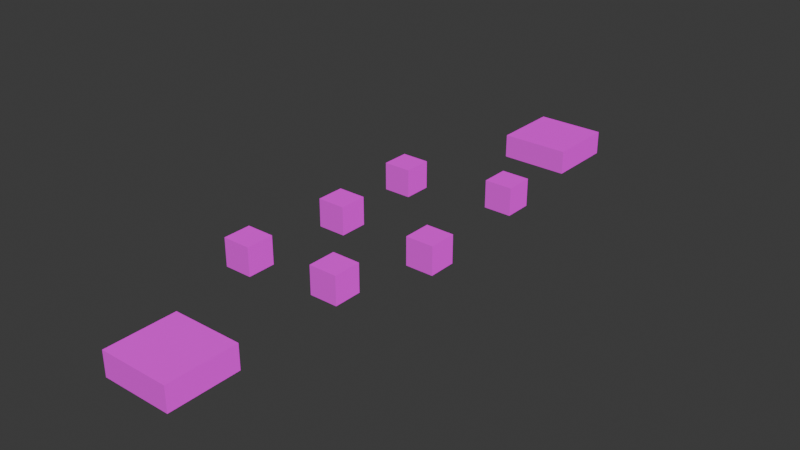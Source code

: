 # Source: table.blend  (saved by Blender 4.4.32; exported with 4.5.12 LTS)
import bpy
from mathutils import Matrix  # noqa: F401  (used for matrix-valued properties, if any)

bpy.ops.wm.read_factory_settings(use_empty=True)
scene = bpy.context.scene
scene.name = 'Scene'

# ---- collections
col_collection = bpy.data.collections.new('Collection'); scene.collection.children.link(col_collection)

# ---- images (referenced by path relative to the original .blend; pixels are not part of the script)
import os
ASSET_DIR = os.environ.get("B2B_ASSET_DIR", "")  # directory of the original .blend (textures are referenced by path, not embedded)
HERE = os.path.dirname(os.path.abspath(__file__))  # packed textures are extracted next to this script under _unpacked/

def load_image(name, relpath, width, height, colorspace="sRGB"):
    """Load a texture the original file referenced (path relative to the .blend, or extracted next to this script)."""
    p = next((c for c in (os.path.join(HERE, relpath), os.path.join(ASSET_DIR, relpath)) if relpath and os.path.exists(c)), "")
    if p:
        img = bpy.data.images.load(p, check_existing=True)
        img.name = name
    else:  # same state as the original file: an image datablock whose file is absent (Cycles renders it pink)
        img = bpy.data.images.new(name, width, height)
        img.source = "FILE"
        img.filepath = "//" + (relpath or name)
    img.colorspace_settings.name = colorspace
    return img
img_dieface_dds = load_image('dieface.dds', 'dieface.dds', 1024, 1024, 'sRGB')
img_default_n_dds = load_image('default_n.dds', 'default_n.dds', 1024, 1024, 'sRGB')

# ---- materials (node trees are filled in below, after node groups)
mat_material = bpy.data.materials.new('Material')
mat_material.alpha_threshold = 0.0
mat_material.roughness = 0.5
mat_material.line_color = (0.0, 0.0, 0.0, 1.0)

# ---- material node trees
mat_material.use_nodes = True; mat_material.node_tree.nodes.clear()
_N = mat_material.node_tree.nodes; _L = mat_material.node_tree.links
n0 = _N.new('ShaderNodeTexImage'); n0.name = 'Image Texture'; n0.location = (0, 0)
n0.image = img_dieface_dds
n1 = _N.new('ShaderNodeTexImage'); n1.name = 'Image Texture.001'; n1.location = (0, 0)
n1.image = img_default_n_dds
n2 = _N.new('ShaderNodeBsdfPrincipled'); n2.name = 'Principled BSDF'; n2.location = (0, 0)
n3 = _N.new('ShaderNodeOutputMaterial'); n3.name = 'Material Output'; n3.location = (0, 0)
_L.new(n0.outputs[0], n2.inputs[0])
_L.new(n1.outputs[0], n2.inputs[5])
_L.new(n2.outputs[0], n3.inputs[0])
n3.is_active_output = True

# ---- world
world_world = bpy.data.worlds.new('World'); scene.world = world_world
world_world.use_nodes = True; world_world.node_tree.nodes.clear()
_N = world_world.node_tree.nodes; _L = world_world.node_tree.links
n0 = _N.new('ShaderNodeOutputWorld'); n0.name = 'World Output'; n0.location = (300, 300)
n1 = _N.new('ShaderNodeBackground'); n1.name = 'Background'; n1.location = (10, 300)
n1.inputs[0].default_value = (0.05088, 0.05088, 0.05088, 1.0)
_L.new(n1.outputs[0], n0.inputs[0])
n0.is_active_output = True
world_world.color = (0.05088, 0.05088, 0.05088)
world_world.sun_shadow_jitter_overblur = 0.0

# ---- meshes
me_cube = bpy.data.meshes.new('Cube')
me_cube.from_pydata([(0.1, 0.1, 0.1), (0.1, 0.1, -0.1), (0.1, -0.1, 0.1), (0.1, -0.1, -0.1), (-0.1, 0.1, 0.1), (-0.1, 0.1, -0.1), (-0.1, -0.1, 0.1), (-0.1, -0.1, -0.1), (-0.1, 0.1, -0.1), (-0.1, 0.1, -0.1), (-0.1, -0.1, -0.1), (-0.1, -0.1, -0.1), (0.1, 0.1, -0.1), (0.1, 0.1, -0.1), (0.1, 0.1, 0.1), (0.1, 0.1, 0.1), (-0.1, -0.1, 0.1), (-0.1, -0.1, 0.1), (0.1, -0.1, 0.1), (0.1, -0.1, 0.1), (0.1, -0.1, -0.1), (0.1, -0.1, -0.1), (-0.1, 0.1, 0.1), (-0.1, 0.1, 0.1)], [], [(15, 23, 17, 19), (20, 18, 16, 11), (10, 6, 22, 8), (9, 12, 21, 7), (13, 14, 2, 3), (5, 4, 0, 1)])
_uv = me_cube.uv_layers.new(name='UVMap')
_uv.uv.foreach_set('vector', [0.9998, 0.25, 0.9998, 0.5, 0.4999, 0.5, 0.4999, 0.25, 2.98e-08, 0.5, 0.4999, 0.5, 0.4999, 0.75, 2.98e-08, 0.75, 8.941e-08, 0.75, 0.4999, 0.75, 0.4999, 1.0, 2.98e-08, 1.0, -2.98e-08, 0.25, 0.4999, 0.25, 0.4999, 0.5, 8.941e-08, 0.5, 0.4999, 0.5, 0.9998, 0.5, 0.9998, 0.75, 0.4999, 0.75, 0.9998, 1.0, 0.4999, 1.0, 0.4999, 0.75, 0.9998, 0.75])
me_cube.materials.append(mat_material)
me_cube.use_mirror_vertex_groups = False
me_cube.update()
me_cube_001 = bpy.data.meshes.new('Cube.001')
me_cube_001.from_pydata([(0.1, 0.1, 0.1), (0.1, 0.1, -0.1), (0.1, -0.1, 0.1), (0.1, -0.1, -0.1), (-0.1, 0.1, 0.1), (-0.1, 0.1, -0.1), (-0.1, -0.1, 0.1), (-0.1, -0.1, -0.1), (-0.1, 0.1, -0.1), (-0.1, 0.1, -0.1), (-0.1, -0.1, -0.1), (-0.1, -0.1, -0.1), (0.1, 0.1, -0.1), (0.1, 0.1, -0.1), (0.1, 0.1, 0.1), (0.1, 0.1, 0.1), (-0.1, -0.1, 0.1), (-0.1, -0.1, 0.1), (0.1, -0.1, 0.1), (0.1, -0.1, 0.1), (0.1, -0.1, -0.1), (0.1, -0.1, -0.1), (-0.1, 0.1, 0.1), (-0.1, 0.1, 0.1)], [], [(15, 23, 17, 19), (20, 18, 16, 11), (10, 6, 22, 8), (9, 12, 21, 7), (13, 14, 2, 3), (5, 4, 0, 1)])
_uv = me_cube_001.uv_layers.new(name='UVMap')
_uv.uv.foreach_set('vector', [0.9998, 0.25, 0.9998, 0.5, 0.4999, 0.5, 0.4999, 0.25, 2.98e-08, 0.5, 0.4999, 0.5, 0.4999, 0.75, 2.98e-08, 0.75, 8.941e-08, 0.75, 0.4999, 0.75, 0.4999, 1.0, 2.98e-08, 1.0, -2.98e-08, 0.25, 0.4999, 0.25, 0.4999, 0.5, 8.941e-08, 0.5, 0.4999, 0.5, 0.9998, 0.5, 0.9998, 0.75, 0.4999, 0.75, 0.9998, 1.0, 0.4999, 1.0, 0.4999, 0.75, 0.9998, 0.75])
me_cube_001.materials.append(mat_material)
me_cube_001.use_mirror_vertex_groups = False
me_cube_001.update()
me_cube_002 = bpy.data.meshes.new('Cube.002')
me_cube_002.from_pydata([(0.1, 0.1, 0.1), (0.1, 0.1, -0.1), (0.1, -0.1, 0.1), (0.1, -0.1, -0.1), (-0.1, 0.1, 0.1), (-0.1, 0.1, -0.1), (-0.1, -0.1, 0.1), (-0.1, -0.1, -0.1), (-0.1, 0.1, -0.1), (-0.1, 0.1, -0.1), (-0.1, -0.1, -0.1), (-0.1, -0.1, -0.1), (0.1, 0.1, -0.1), (0.1, 0.1, -0.1), (0.1, 0.1, 0.1), (0.1, 0.1, 0.1), (-0.1, -0.1, 0.1), (-0.1, -0.1, 0.1), (0.1, -0.1, 0.1), (0.1, -0.1, 0.1), (0.1, -0.1, -0.1), (0.1, -0.1, -0.1), (-0.1, 0.1, 0.1), (-0.1, 0.1, 0.1)], [], [(15, 23, 17, 19), (20, 18, 16, 11), (10, 6, 22, 8), (9, 12, 21, 7), (13, 14, 2, 3), (5, 4, 0, 1)])
_uv = me_cube_002.uv_layers.new(name='UVMap')
_uv.uv.foreach_set('vector', [0.9998, 0.25, 0.9998, 0.5, 0.4999, 0.5, 0.4999, 0.25, 2.98e-08, 0.5, 0.4999, 0.5, 0.4999, 0.75, 2.98e-08, 0.75, 8.941e-08, 0.75, 0.4999, 0.75, 0.4999, 1.0, 2.98e-08, 1.0, -2.98e-08, 0.25, 0.4999, 0.25, 0.4999, 0.5, 8.941e-08, 0.5, 0.4999, 0.5, 0.9998, 0.5, 0.9998, 0.75, 0.4999, 0.75, 0.9998, 1.0, 0.4999, 1.0, 0.4999, 0.75, 0.9998, 0.75])
me_cube_002.materials.append(mat_material)
me_cube_002.use_mirror_vertex_groups = False
me_cube_002.update()
me_cube_003 = bpy.data.meshes.new('Cube.003')
me_cube_003.from_pydata([(0.1, 0.1, 0.1), (0.1, 0.1, -0.1), (0.1, -0.1, 0.1), (0.1, -0.1, -0.1), (-0.1, 0.1, 0.1), (-0.1, 0.1, -0.1), (-0.1, -0.1, 0.1), (-0.1, -0.1, -0.1), (-0.1, 0.1, -0.1), (-0.1, 0.1, -0.1), (-0.1, -0.1, -0.1), (-0.1, -0.1, -0.1), (0.1, 0.1, -0.1), (0.1, 0.1, -0.1), (0.1, 0.1, 0.1), (0.1, 0.1, 0.1), (-0.1, -0.1, 0.1), (-0.1, -0.1, 0.1), (0.1, -0.1, 0.1), (0.1, -0.1, 0.1), (0.1, -0.1, -0.1), (0.1, -0.1, -0.1), (-0.1, 0.1, 0.1), (-0.1, 0.1, 0.1)], [], [(15, 23, 17, 19), (20, 18, 16, 11), (10, 6, 22, 8), (9, 12, 21, 7), (13, 14, 2, 3), (5, 4, 0, 1)])
_uv = me_cube_003.uv_layers.new(name='UVMap')
_uv.uv.foreach_set('vector', [0.9998, 0.25, 0.9998, 0.5, 0.4999, 0.5, 0.4999, 0.25, 2.98e-08, 0.5, 0.4999, 0.5, 0.4999, 0.75, 2.98e-08, 0.75, 8.941e-08, 0.75, 0.4999, 0.75, 0.4999, 1.0, 2.98e-08, 1.0, -2.98e-08, 0.25, 0.4999, 0.25, 0.4999, 0.5, 8.941e-08, 0.5, 0.4999, 0.5, 0.9998, 0.5, 0.9998, 0.75, 0.4999, 0.75, 0.9998, 1.0, 0.4999, 1.0, 0.4999, 0.75, 0.9998, 0.75])
me_cube_003.materials.append(mat_material)
me_cube_003.use_mirror_vertex_groups = False
me_cube_003.update()
me_cube_004 = bpy.data.meshes.new('Cube.004')
me_cube_004.from_pydata([(0.1, 0.1, 0.1), (0.1, 0.1, -0.1), (0.1, -0.1, 0.1), (0.1, -0.1, -0.1), (-0.1, 0.1, 0.1), (-0.1, 0.1, -0.1), (-0.1, -0.1, 0.1), (-0.1, -0.1, -0.1), (-0.1, 0.1, -0.1), (-0.1, 0.1, -0.1), (-0.1, -0.1, -0.1), (-0.1, -0.1, -0.1), (0.1, 0.1, -0.1), (0.1, 0.1, -0.1), (0.1, 0.1, 0.1), (0.1, 0.1, 0.1), (-0.1, -0.1, 0.1), (-0.1, -0.1, 0.1), (0.1, -0.1, 0.1), (0.1, -0.1, 0.1), (0.1, -0.1, -0.1), (0.1, -0.1, -0.1), (-0.1, 0.1, 0.1), (-0.1, 0.1, 0.1)], [], [(15, 23, 17, 19), (20, 18, 16, 11), (10, 6, 22, 8), (9, 12, 21, 7), (13, 14, 2, 3), (5, 4, 0, 1)])
_uv = me_cube_004.uv_layers.new(name='UVMap')
_uv.uv.foreach_set('vector', [0.9998, 0.25, 0.9998, 0.5, 0.4999, 0.5, 0.4999, 0.25, 2.98e-08, 0.5, 0.4999, 0.5, 0.4999, 0.75, 2.98e-08, 0.75, 8.941e-08, 0.75, 0.4999, 0.75, 0.4999, 1.0, 2.98e-08, 1.0, -2.98e-08, 0.25, 0.4999, 0.25, 0.4999, 0.5, 8.941e-08, 0.5, 0.4999, 0.5, 0.9998, 0.5, 0.9998, 0.75, 0.4999, 0.75, 0.9998, 1.0, 0.4999, 1.0, 0.4999, 0.75, 0.9998, 0.75])
me_cube_004.materials.append(mat_material)
me_cube_004.use_mirror_vertex_groups = False
me_cube_004.update()
me_cube_005 = bpy.data.meshes.new('Cube.005')
me_cube_005.from_pydata([(0.1, 0.1, 0.1), (0.1, 0.1, -0.1), (0.1, -0.1, 0.1), (0.1, -0.1, -0.1), (-0.1, 0.1, 0.1), (-0.1, 0.1, -0.1), (-0.1, -0.1, 0.1), (-0.1, -0.1, -0.1), (-0.1, 0.1, -0.1), (-0.1, 0.1, -0.1), (-0.1, -0.1, -0.1), (-0.1, -0.1, -0.1), (0.1, 0.1, -0.1), (0.1, 0.1, -0.1), (0.1, 0.1, 0.1), (0.1, 0.1, 0.1), (-0.1, -0.1, 0.1), (-0.1, -0.1, 0.1), (0.1, -0.1, 0.1), (0.1, -0.1, 0.1), (0.1, -0.1, -0.1), (0.1, -0.1, -0.1), (-0.1, 0.1, 0.1), (-0.1, 0.1, 0.1)], [], [(15, 23, 17, 19), (20, 18, 16, 11), (10, 6, 22, 8), (9, 12, 21, 7), (13, 14, 2, 3), (5, 4, 0, 1)])
_uv = me_cube_005.uv_layers.new(name='UVMap')
_uv.uv.foreach_set('vector', [0.9998, 0.25, 0.9998, 0.5, 0.4999, 0.5, 0.4999, 0.25, 2.98e-08, 0.5, 0.4999, 0.5, 0.4999, 0.75, 2.98e-08, 0.75, 8.941e-08, 0.75, 0.4999, 0.75, 0.4999, 1.0, 2.98e-08, 1.0, -2.98e-08, 0.25, 0.4999, 0.25, 0.4999, 0.5, 8.941e-08, 0.5, 0.4999, 0.5, 0.9998, 0.5, 0.9998, 0.75, 0.4999, 0.75, 0.9998, 1.0, 0.4999, 1.0, 0.4999, 0.75, 0.9998, 0.75])
me_cube_005.materials.append(mat_material)
me_cube_005.use_mirror_vertex_groups = False
me_cube_005.update()
me_cube_006 = bpy.data.meshes.new('Cube.006')
me_cube_006.from_pydata([(0.1, 0.1, -0.08126), (0.1, 0.1, -0.01166), (0.1, -0.1, -0.08126), (0.1, -0.1, -0.01166), (-0.1, 0.1, -0.08126), (-0.1, 0.1, -0.01166), (-0.1, -0.1, -0.08126), (-0.1, -0.1, -0.01166), (-0.1, 0.1, -0.01166), (-0.1, 0.1, -0.01166), (-0.1, -0.1, -0.01166), (-0.1, -0.1, -0.01166), (0.1, 0.1, -0.01166), (0.1, 0.1, -0.01166), (0.1, 0.1, -0.08126), (0.1, 0.1, -0.08126), (-0.1, -0.1, -0.08126), (-0.1, -0.1, -0.08126), (0.1, -0.1, -0.08126), (0.1, -0.1, -0.08126), (0.1, -0.1, -0.01166), (0.1, -0.1, -0.01166), (-0.1, 0.1, -0.08126), (-0.1, 0.1, -0.08126)], [], [(15, 23, 17, 19), (20, 18, 16, 11), (10, 6, 22, 8), (9, 12, 21, 7), (13, 14, 2, 3), (5, 4, 0, 1)])
_uv = me_cube_006.uv_layers.new(name='UVMap')
_uv.uv.foreach_set('vector', [0.9998, 0.25, 0.9998, 0.5, 0.4999, 0.5, 0.4999, 0.25, 2.98e-08, 0.5, 0.4999, 0.5, 0.4999, 0.75, 2.98e-08, 0.75, 8.941e-08, 0.75, 0.4999, 0.75, 0.4999, 1.0, 2.98e-08, 1.0, -2.98e-08, 0.25, 0.4999, 0.25, 0.4999, 0.5, 8.941e-08, 0.5, 0.4999, 0.5, 0.9998, 0.5, 0.9998, 0.75, 0.4999, 0.75, 0.9998, 1.0, 0.4999, 1.0, 0.4999, 0.75, 0.9998, 0.75])
me_cube_006.materials.append(mat_material)
me_cube_006.use_mirror_vertex_groups = False
me_cube_006.update()
me_cube_007 = bpy.data.meshes.new('Cube.007')
me_cube_007.from_pydata([(0.1, 0.1, -0.08126), (0.1, 0.1, -0.01166), (0.1, -0.1, -0.08126), (0.1, -0.1, -0.01166), (-0.1, 0.1, -0.08126), (-0.1, 0.1, -0.01166), (-0.1, -0.1, -0.08126), (-0.1, -0.1, -0.01166), (-0.1, 0.1, -0.01166), (-0.1, 0.1, -0.01166), (-0.1, -0.1, -0.01166), (-0.1, -0.1, -0.01166), (0.1, 0.1, -0.01166), (0.1, 0.1, -0.01166), (0.1, 0.1, -0.08126), (0.1, 0.1, -0.08126), (-0.1, -0.1, -0.08126), (-0.1, -0.1, -0.08126), (0.1, -0.1, -0.08126), (0.1, -0.1, -0.08126), (0.1, -0.1, -0.01166), (0.1, -0.1, -0.01166), (-0.1, 0.1, -0.08126), (-0.1, 0.1, -0.08126)], [], [(15, 23, 17, 19), (20, 18, 16, 11), (10, 6, 22, 8), (9, 12, 21, 7), (13, 14, 2, 3), (5, 4, 0, 1)])
_uv = me_cube_007.uv_layers.new(name='UVMap')
_uv.uv.foreach_set('vector', [0.9998, 0.25, 0.9998, 0.5, 0.4999, 0.5, 0.4999, 0.25, 2.98e-08, 0.5, 0.4999, 0.5, 0.4999, 0.75, 2.98e-08, 0.75, 8.941e-08, 0.75, 0.4999, 0.75, 0.4999, 1.0, 2.98e-08, 1.0, -2.98e-08, 0.25, 0.4999, 0.25, 0.4999, 0.5, 8.941e-08, 0.5, 0.4999, 0.5, 0.9998, 0.5, 0.9998, 0.75, 0.4999, 0.75, 0.9998, 1.0, 0.4999, 1.0, 0.4999, 0.75, 0.9998, 0.75])
me_cube_007.materials.append(mat_material)
me_cube_007.use_mirror_vertex_groups = False
me_cube_007.update()

# ---- objects
ob_dice0 = bpy.data.objects.new('Dice0', me_cube)
ob_editormarker = bpy.data.objects.new('EditorMarker', None)
ob_dice1 = bpy.data.objects.new('Dice1', me_cube_001)
ob_dice2 = bpy.data.objects.new('Dice2', me_cube_002)
ob_dice3 = bpy.data.objects.new('Dice3', me_cube_003)
ob_dice4 = bpy.data.objects.new('Dice4', me_cube_004)
ob_dice5 = bpy.data.objects.new('Dice5', me_cube_005)
ob_coin = bpy.data.objects.new('Coin', me_cube_006)
ob_bet = bpy.data.objects.new('Bet', me_cube_007)

# ---- transforms, parenting, visibility, modifiers, constraints
ob_dice0.parent = ob_editormarker
ob_dice0.location = (-0.1046, 0.3293, 0.0)
ob_dice0.scale = (0.4, 0.4, 0.4)
ob_dice0.lock_rotations_4d = False
ob_dice0.empty_display_type = 'ARROWS'
ob_dice0.color = (0.8, 0.1, 0.0, 1.0)
ob_dice0.lineart.crease_threshold = 0.0
ob_editormarker.location = (0.0, 0.0, 0.0)
ob_dice1.parent = ob_editormarker
ob_dice1.location = (-0.06326, -0.0526, 0.0)
ob_dice1.scale = (0.4, 0.4, 0.4)
ob_dice1.lock_rotations_4d = False
ob_dice1.empty_display_type = 'ARROWS'
ob_dice1.color = (0.8, 0.1, 0.0, 1.0)
ob_dice1.lineart.crease_threshold = 0.0
ob_dice2.parent = ob_editormarker
ob_dice2.location = (-0.1443, -0.3018, 0.0)
ob_dice2.scale = (0.4, 0.4, 0.4)
ob_dice2.lock_rotations_4d = False
ob_dice2.empty_display_type = 'ARROWS'
ob_dice2.color = (0.8, 0.1, 0.0, 1.0)
ob_dice2.lineart.crease_threshold = 0.0
ob_dice3.parent = ob_editormarker
ob_dice3.location = (-0.3825, 0.2466, 0.0)
ob_dice3.scale = (0.4, 0.4, 0.4)
ob_dice3.lock_rotations_4d = False
ob_dice3.empty_display_type = 'ARROWS'
ob_dice3.color = (0.8, 0.1, 0.0, 1.0)
ob_dice3.lineart.crease_threshold = 0.0
ob_dice4.parent = ob_editormarker
ob_dice4.location = (-0.3667, -0.03436, 0.0)
ob_dice4.scale = (0.4, 0.4, 0.4)
ob_dice4.lock_rotations_4d = False
ob_dice4.empty_display_type = 'ARROWS'
ob_dice4.color = (0.8, 0.1, 0.0, 1.0)
ob_dice4.lineart.crease_threshold = 0.0
ob_dice5.parent = ob_editormarker
ob_dice5.location = (-0.3942, -0.3349, 0.0)
ob_dice5.scale = (0.4, 0.4, 0.4)
ob_dice5.lock_rotations_4d = False
ob_dice5.empty_display_type = 'ARROWS'
ob_dice5.color = (0.8, 0.1, 0.0, 1.0)
ob_dice5.lineart.crease_threshold = 0.0
ob_coin.parent = ob_editormarker
ob_coin.location = (-0.2299, -0.7163, 0.0)
ob_coin.lock_rotations_4d = False
ob_coin.empty_display_type = 'ARROWS'
ob_coin.color = (0.8, 0.1, 0.0, 1.0)
ob_coin.lineart.crease_threshold = 0.0
ob_bet.parent = ob_editormarker
ob_bet.location = (-0.2504, 0.7854, 0.0)
ob_bet.lock_rotations_4d = False
ob_bet.empty_display_type = 'ARROWS'
ob_bet.color = (0.8, 0.1, 0.0, 1.0)
ob_bet.lineart.crease_threshold = 0.0

# ---- collection membership
col_collection.objects.link(ob_dice0)
col_collection.objects.link(ob_editormarker)
col_collection.objects.link(ob_dice1)
col_collection.objects.link(ob_dice2)
col_collection.objects.link(ob_dice3)
col_collection.objects.link(ob_dice4)
col_collection.objects.link(ob_dice5)
col_collection.objects.link(ob_coin)
col_collection.objects.link(ob_bet)

# ---- scene / render settings (as saved in the file)
scene.frame_start = 1; scene.frame_end = 250; scene.frame_set(28)
scene.render.engine = 'BLENDER_EEVEE_NEXT'
bpy.context.view_layer.update()

# ---- added for rendering (the .blend has no active camera and no usable light): camera, sun
cam_auto = bpy.data.cameras.new('AutoCamera')
cam_auto.lens = 50.0
cam_auto.sensor_width = 36.0
cam_auto.clip_end = 1000.0
ob_auto_camera = bpy.data.objects.new('AutoCamera', cam_auto)
scene.collection.objects.link(ob_auto_camera)
ob_auto_camera.location = (1.39488, -1.91375, 1.27826)
ob_auto_camera.rotation_euler = (1.09748, -7.21219e-08, 0.694738)
scene.camera = ob_auto_camera
light_auto_sun = bpy.data.lights.new('AutoSun', 'SUN')
light_auto_sun.energy = 3.0
light_auto_sun.angle = 0.0523599
ob_auto_sun = bpy.data.objects.new('AutoSun', light_auto_sun)
scene.collection.objects.link(ob_auto_sun)
ob_auto_sun.rotation_euler = (0.872665, 0.174533, 0.523599)
bpy.context.view_layer.update()
